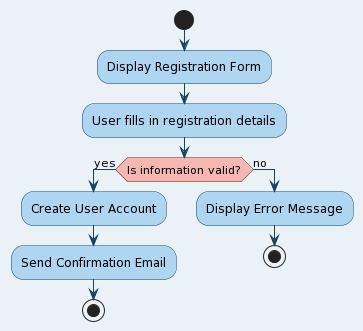

The diagram above was rendered by PlantUML. Its source (embedded in the PNG):
@startuml
skinparam backgroundColor #EAF2F8
skinparam activity {
  BackgroundColor #AED6F1
  BorderColor #154360
  ArrowColor #154360
}
skinparam activityDiamond {
  BackgroundColor #F5B7B1
  BorderColor #641E16
}
skinparam activityEnd {
  BackgroundColor #ABEBC6
  BorderColor #145A32
}
skinparam activityStart {
  BackgroundColor #ABEBC6
  BorderColor #145A32
}

start
:Display Registration Form;
:User fills in registration details;
if (Is information valid?) then (yes)
  :Create User Account;
  :Send Confirmation Email;
  stop
else (no)
  :Display Error Message;
  stop
endif
@enduml